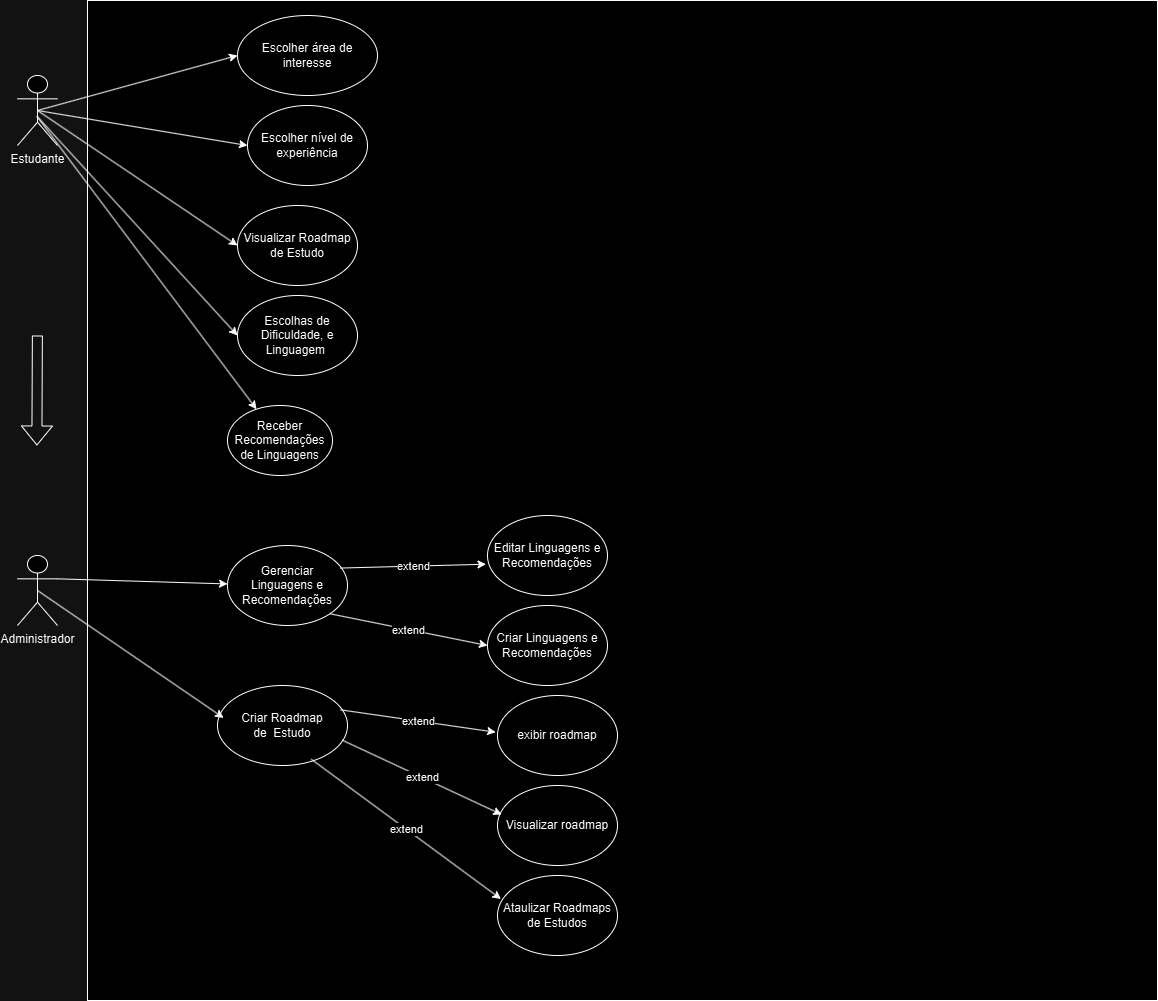

The diagram above was exported from draw.io. Its source (the exported page's mxGraphModel, read from the mxfile embedded in the PNG):
<mxGraphModel dx="1050" dy="522" grid="1" gridSize="10" guides="1" tooltips="1" connect="1" arrows="1" fold="1" page="1" pageScale="1" pageWidth="827" pageHeight="1169" math="0" shadow="0">
  <root>
    <mxCell id="0" />
    <mxCell id="1" parent="0" />
    <mxCell id="n8qBJy-P049wJNG2xhSa-5" value="Administrador" style="shape=umlActor;verticalLabelPosition=bottom;verticalAlign=top;html=1;" parent="1" vertex="1">
      <mxGeometry x="40" y="560" width="40" height="70" as="geometry" />
    </mxCell>
    <mxCell id="n8qBJy-P049wJNG2xhSa-10" value="" style="html=1;whiteSpace=wrap;" parent="1" vertex="1">
      <mxGeometry x="110" y="5" width="1070" height="1000" as="geometry" />
    </mxCell>
    <mxCell id="n8qBJy-P049wJNG2xhSa-1" value="Estudante" style="shape=umlActor;verticalLabelPosition=bottom;verticalAlign=top;html=1;" parent="1" vertex="1">
      <mxGeometry x="40" y="80" width="40" height="70" as="geometry" />
    </mxCell>
    <mxCell id="iReVjfTltHzO16y_Wztr-7" value="Criar Roadmap&lt;div&gt;de&amp;nbsp; Estudo&lt;/div&gt;" style="ellipse;whiteSpace=wrap;html=1;" parent="1" vertex="1">
      <mxGeometry x="240" y="690" width="130" height="80" as="geometry" />
    </mxCell>
    <mxCell id="88U9OERRudIQt_qUe1jv-2" value="" style="shape=flexArrow;endArrow=classic;html=1;rounded=0;" parent="1" edge="1">
      <mxGeometry width="50" height="50" relative="1" as="geometry">
        <mxPoint x="59.88" y="340" as="sourcePoint" />
        <mxPoint x="59.38" y="450" as="targetPoint" />
      </mxGeometry>
    </mxCell>
    <mxCell id="KvtwnJbtMsktDHRDFU4A-3" value="Visualizar Roadmap de Estudo" style="ellipse;whiteSpace=wrap;html=1;" parent="1" vertex="1">
      <mxGeometry x="260" y="210" width="120" height="80" as="geometry" />
    </mxCell>
    <mxCell id="iReVjfTltHzO16y_Wztr-10" value="Gerenciar Linguagens e Recomendações" style="ellipse;whiteSpace=wrap;html=1;" parent="1" vertex="1">
      <mxGeometry x="250" y="550" width="120" height="80" as="geometry" />
    </mxCell>
    <mxCell id="iReVjfTltHzO16y_Wztr-11" value="Ataulizar Roadmaps de Estudos" style="ellipse;whiteSpace=wrap;html=1;" parent="1" vertex="1">
      <mxGeometry x="520" y="880" width="120" height="80" as="geometry" />
    </mxCell>
    <mxCell id="iReVjfTltHzO16y_Wztr-16" value="Receber Recomendações de Linguagens" style="ellipse;whiteSpace=wrap;html=1;" parent="1" vertex="1">
      <mxGeometry x="250" y="410" width="105" height="70" as="geometry" />
    </mxCell>
    <mxCell id="88U9OERRudIQt_qUe1jv-14" value="" style="endArrow=classic;html=1;rounded=0;exitX=0.5;exitY=0.5;exitDx=0;exitDy=0;exitPerimeter=0;entryX=0.047;entryY=0.405;entryDx=0;entryDy=0;entryPerimeter=0;" parent="1" source="n8qBJy-P049wJNG2xhSa-5" target="iReVjfTltHzO16y_Wztr-7" edge="1">
      <mxGeometry width="50" height="50" relative="1" as="geometry">
        <mxPoint x="390" y="620" as="sourcePoint" />
        <mxPoint x="440" y="570" as="targetPoint" />
        <Array as="points" />
      </mxGeometry>
    </mxCell>
    <mxCell id="88U9OERRudIQt_qUe1jv-15" value="" style="endArrow=classic;html=1;rounded=0;exitX=1;exitY=0.3333333333333333;exitDx=0;exitDy=0;exitPerimeter=0;" parent="1" source="n8qBJy-P049wJNG2xhSa-5" target="iReVjfTltHzO16y_Wztr-10" edge="1">
      <mxGeometry width="50" height="50" relative="1" as="geometry">
        <mxPoint x="390" y="620" as="sourcePoint" />
        <mxPoint x="440" y="570" as="targetPoint" />
        <Array as="points" />
      </mxGeometry>
    </mxCell>
    <mxCell id="Igu0jQOGYs1-5RlZ1clS-1" value="Escolher área de interesse" style="ellipse;whiteSpace=wrap;html=1;" parent="1" vertex="1">
      <mxGeometry x="260" y="20" width="140" height="80" as="geometry" />
    </mxCell>
    <mxCell id="EDTyS-4hwAm5E_8VpFW2-1" value="Escolhas de Dificuldade, e Linguagem&amp;nbsp;" style="ellipse;whiteSpace=wrap;html=1;" parent="1" vertex="1">
      <mxGeometry x="260" y="300" width="120" height="80" as="geometry" />
    </mxCell>
    <mxCell id="Igu0jQOGYs1-5RlZ1clS-3" value="" style="endArrow=classic;html=1;rounded=0;exitX=0.5;exitY=0.5;exitDx=0;exitDy=0;exitPerimeter=0;entryX=0;entryY=0.5;entryDx=0;entryDy=0;" parent="1" source="n8qBJy-P049wJNG2xhSa-1" target="Igu0jQOGYs1-5RlZ1clS-1" edge="1">
      <mxGeometry width="50" height="50" relative="1" as="geometry">
        <mxPoint x="460" y="310" as="sourcePoint" />
        <mxPoint x="510" y="260" as="targetPoint" />
        <Array as="points" />
      </mxGeometry>
    </mxCell>
    <mxCell id="Igu0jQOGYs1-5RlZ1clS-5" value="Escolher nível de experiência" style="ellipse;whiteSpace=wrap;html=1;" parent="1" vertex="1">
      <mxGeometry x="270" y="110" width="120" height="80" as="geometry" />
    </mxCell>
    <mxCell id="Igu0jQOGYs1-5RlZ1clS-8" value="" style="endArrow=classic;html=1;rounded=0;exitX=0.5;exitY=0.5;exitDx=0;exitDy=0;entryX=0;entryY=0.5;entryDx=0;entryDy=0;exitPerimeter=0;" parent="1" source="n8qBJy-P049wJNG2xhSa-1" target="Igu0jQOGYs1-5RlZ1clS-5" edge="1">
      <mxGeometry width="50" height="50" relative="1" as="geometry">
        <mxPoint x="390" y="280" as="sourcePoint" />
        <mxPoint x="440" y="230" as="targetPoint" />
        <Array as="points" />
      </mxGeometry>
    </mxCell>
    <mxCell id="Igu0jQOGYs1-5RlZ1clS-11" value="" style="endArrow=classic;html=1;rounded=0;exitX=0.5;exitY=0.5;exitDx=0;exitDy=0;exitPerimeter=0;entryX=0;entryY=0.5;entryDx=0;entryDy=0;" parent="1" source="n8qBJy-P049wJNG2xhSa-1" target="KvtwnJbtMsktDHRDFU4A-3" edge="1">
      <mxGeometry width="50" height="50" relative="1" as="geometry">
        <mxPoint x="190" y="230" as="sourcePoint" />
        <mxPoint x="240" y="180" as="targetPoint" />
      </mxGeometry>
    </mxCell>
    <mxCell id="J5yiavqImgKuLxvpmzRq-7" value="" style="endArrow=classic;html=1;rounded=0;exitX=0.507;exitY=0.595;exitDx=0;exitDy=0;exitPerimeter=0;entryX=0;entryY=0.5;entryDx=0;entryDy=0;" parent="1" source="n8qBJy-P049wJNG2xhSa-1" target="EDTyS-4hwAm5E_8VpFW2-1" edge="1">
      <mxGeometry width="50" height="50" relative="1" as="geometry">
        <mxPoint x="310" y="300" as="sourcePoint" />
        <mxPoint x="360" y="250" as="targetPoint" />
      </mxGeometry>
    </mxCell>
    <mxCell id="PnAchqMs7_-glTcj757i-2" value="" style="endArrow=classic;html=1;rounded=0;exitX=0.481;exitY=0.58;exitDx=0;exitDy=0;exitPerimeter=0;" parent="1" source="n8qBJy-P049wJNG2xhSa-1" target="iReVjfTltHzO16y_Wztr-16" edge="1">
      <mxGeometry width="50" height="50" relative="1" as="geometry">
        <mxPoint x="84" y="146" as="sourcePoint" />
        <mxPoint x="280" y="360" as="targetPoint" />
      </mxGeometry>
    </mxCell>
    <mxCell id="PnAchqMs7_-glTcj757i-3" value="Criar Linguagens e Recomendações" style="ellipse;whiteSpace=wrap;html=1;" parent="1" vertex="1">
      <mxGeometry x="510" y="610" width="120" height="80" as="geometry" />
    </mxCell>
    <mxCell id="PnAchqMs7_-glTcj757i-4" value="Editar Linguagens e Recomendações" style="ellipse;whiteSpace=wrap;html=1;" parent="1" vertex="1">
      <mxGeometry x="510" y="520" width="120" height="80" as="geometry" />
    </mxCell>
    <mxCell id="J5yiavqImgKuLxvpmzRq-12" value="exibir roadmap" style="ellipse;whiteSpace=wrap;html=1;" parent="1" vertex="1">
      <mxGeometry x="520" y="700" width="120" height="80" as="geometry" />
    </mxCell>
    <mxCell id="J5yiavqImgKuLxvpmzRq-14" value="" style="endArrow=classic;html=1;rounded=0;entryX=-0.015;entryY=0.459;entryDx=0;entryDy=0;entryPerimeter=0;exitX=0.946;exitY=0.304;exitDx=0;exitDy=0;exitPerimeter=0;" parent="1" source="iReVjfTltHzO16y_Wztr-7" target="J5yiavqImgKuLxvpmzRq-12" edge="1">
      <mxGeometry relative="1" as="geometry">
        <mxPoint x="355" y="819" as="sourcePoint" />
        <mxPoint x="553" y="821" as="targetPoint" />
      </mxGeometry>
    </mxCell>
    <mxCell id="J5yiavqImgKuLxvpmzRq-15" value="extend" style="edgeLabel;resizable=0;html=1;;align=center;verticalAlign=middle;" parent="J5yiavqImgKuLxvpmzRq-14" connectable="0" vertex="1">
      <mxGeometry relative="1" as="geometry" />
    </mxCell>
    <mxCell id="J5yiavqImgKuLxvpmzRq-16" value="Visualizar roadmap" style="ellipse;whiteSpace=wrap;html=1;" parent="1" vertex="1">
      <mxGeometry x="520" y="790" width="120" height="80" as="geometry" />
    </mxCell>
    <mxCell id="J5yiavqImgKuLxvpmzRq-17" value="" style="endArrow=classic;html=1;rounded=0;entryX=0.029;entryY=0.294;entryDx=0;entryDy=0;entryPerimeter=0;exitX=0.721;exitY=0.921;exitDx=0;exitDy=0;exitPerimeter=0;" parent="1" source="iReVjfTltHzO16y_Wztr-7" target="iReVjfTltHzO16y_Wztr-11" edge="1">
      <mxGeometry relative="1" as="geometry">
        <mxPoint x="355" y="820" as="sourcePoint" />
        <mxPoint x="560" y="830" as="targetPoint" />
      </mxGeometry>
    </mxCell>
    <mxCell id="J5yiavqImgKuLxvpmzRq-18" value="extend" style="edgeLabel;resizable=0;html=1;;align=center;verticalAlign=middle;" parent="J5yiavqImgKuLxvpmzRq-17" connectable="0" vertex="1">
      <mxGeometry relative="1" as="geometry" />
    </mxCell>
    <mxCell id="PnAchqMs7_-glTcj757i-28" value="" style="endArrow=classic;html=1;rounded=0;entryX=0;entryY=0.5;entryDx=0;entryDy=0;exitX=1;exitY=1;exitDx=0;exitDy=0;" parent="1" source="iReVjfTltHzO16y_Wztr-10" target="PnAchqMs7_-glTcj757i-3" edge="1">
      <mxGeometry relative="1" as="geometry">
        <mxPoint x="365" y="830" as="sourcePoint" />
        <mxPoint x="540" y="850" as="targetPoint" />
      </mxGeometry>
    </mxCell>
    <mxCell id="PnAchqMs7_-glTcj757i-29" value="extend" style="edgeLabel;resizable=0;html=1;;align=center;verticalAlign=middle;" parent="PnAchqMs7_-glTcj757i-28" connectable="0" vertex="1">
      <mxGeometry relative="1" as="geometry" />
    </mxCell>
    <mxCell id="PnAchqMs7_-glTcj757i-30" value="" style="endArrow=classic;html=1;rounded=0;entryX=-0.012;entryY=0.609;entryDx=0;entryDy=0;entryPerimeter=0;exitX=0.939;exitY=0.282;exitDx=0;exitDy=0;exitPerimeter=0;" parent="1" source="iReVjfTltHzO16y_Wztr-10" target="PnAchqMs7_-glTcj757i-4" edge="1">
      <mxGeometry relative="1" as="geometry">
        <mxPoint x="375" y="840" as="sourcePoint" />
        <mxPoint x="550" y="860" as="targetPoint" />
      </mxGeometry>
    </mxCell>
    <mxCell id="PnAchqMs7_-glTcj757i-31" value="extend" style="edgeLabel;resizable=0;html=1;;align=center;verticalAlign=middle;" parent="PnAchqMs7_-glTcj757i-30" connectable="0" vertex="1">
      <mxGeometry relative="1" as="geometry" />
    </mxCell>
    <mxCell id="PnAchqMs7_-glTcj757i-32" value="" style="endArrow=classic;html=1;rounded=0;entryX=0.035;entryY=0.363;entryDx=0;entryDy=0;exitX=0.959;exitY=0.683;exitDx=0;exitDy=0;exitPerimeter=0;entryPerimeter=0;" parent="1" source="iReVjfTltHzO16y_Wztr-7" target="J5yiavqImgKuLxvpmzRq-16" edge="1">
      <mxGeometry relative="1" as="geometry">
        <mxPoint x="385" y="850" as="sourcePoint" />
        <mxPoint x="560" y="870" as="targetPoint" />
      </mxGeometry>
    </mxCell>
    <mxCell id="PnAchqMs7_-glTcj757i-33" value="extend" style="edgeLabel;resizable=0;html=1;;align=center;verticalAlign=middle;" parent="PnAchqMs7_-glTcj757i-32" connectable="0" vertex="1">
      <mxGeometry relative="1" as="geometry" />
    </mxCell>
  </root>
</mxGraphModel>